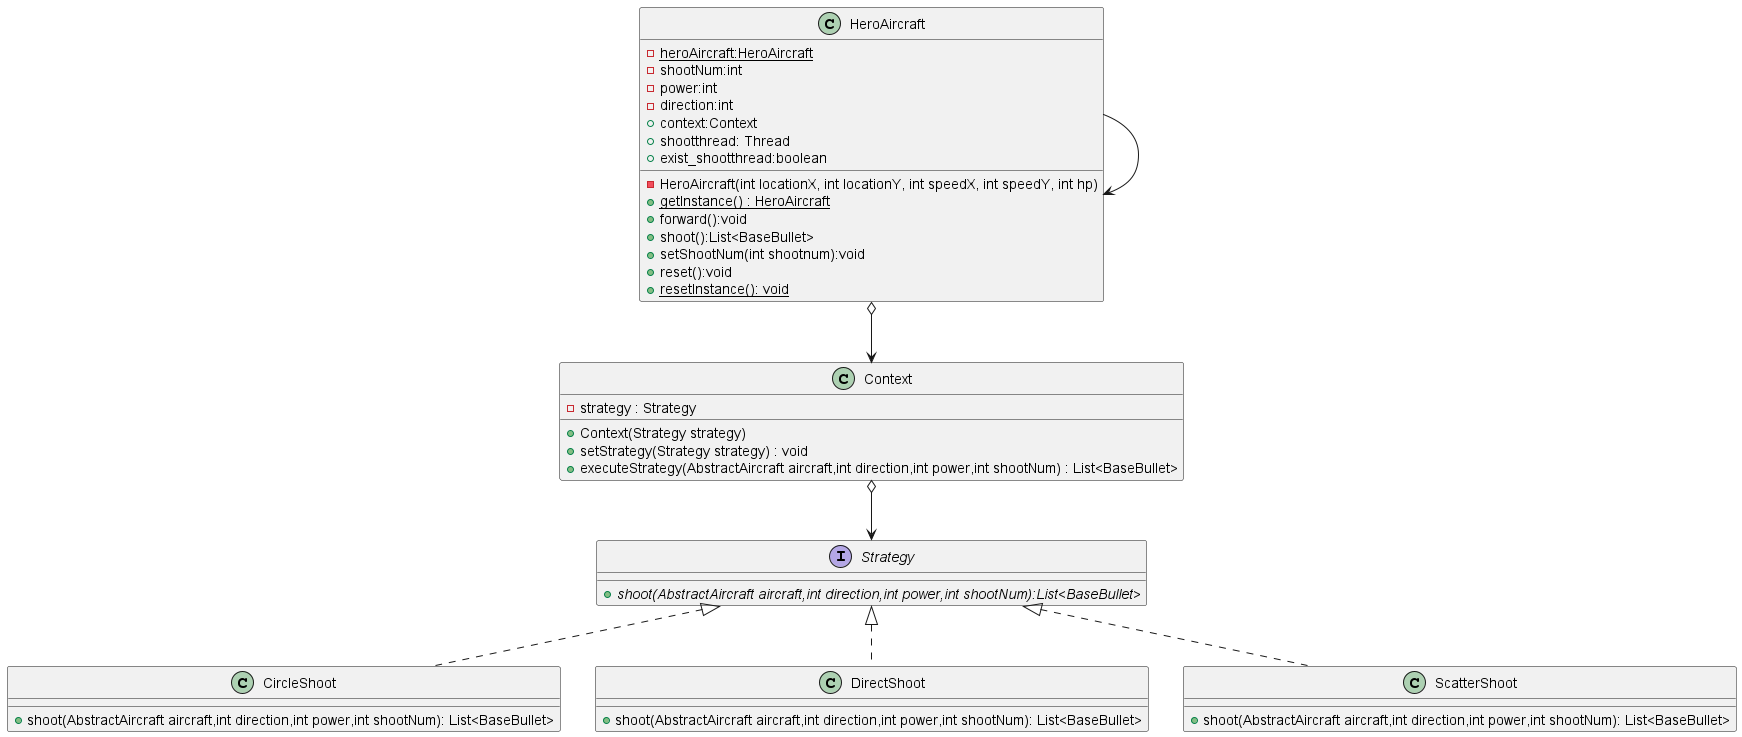

The diagram above was rendered by PlantUML. Its source (embedded in the PNG):
@startuml


interface Strategy{
    + {abstract} shoot(AbstractAircraft aircraft,int direction,int power,int shootNum):List<BaseBullet>
}

class CircleShoot{
    + shoot(AbstractAircraft aircraft,int direction,int power,int shootNum): List<BaseBullet>
}

class DirectShoot{
    + shoot(AbstractAircraft aircraft,int direction,int power,int shootNum): List<BaseBullet>
}

class ScatterShoot{
    + shoot(AbstractAircraft aircraft,int direction,int power,int shootNum): List<BaseBullet>
}

Strategy <|.. DirectShoot
Strategy <|.. CircleShoot
Strategy <|.. ScatterShoot

class Context{
    - strategy : Strategy
    + Context(Strategy strategy)
    + setStrategy(Strategy strategy) : void
    + executeStrategy(AbstractAircraft aircraft,int direction,int power,int shootNum) : List<BaseBullet> 
}

Context o--> Strategy

class HeroAircraft {
    -{static} heroAircraft:HeroAircraft
    - shootNum:int
    - power:int
    - direction:int
    + context:Context
    + shootthread: Thread
    + exist_shootthread:boolean

    - HeroAircraft(int locationX, int locationY, int speedX, int speedY, int hp)
    + {static} getInstance() : HeroAircraft
    + forward():void
    + shoot():List<BaseBullet>
    + setShootNum(int shootnum):void
    + reset():void
    +{static} resetInstance(): void
}

HeroAircraft o-->Context
HeroAircraft -->HeroAircraft
@enduml